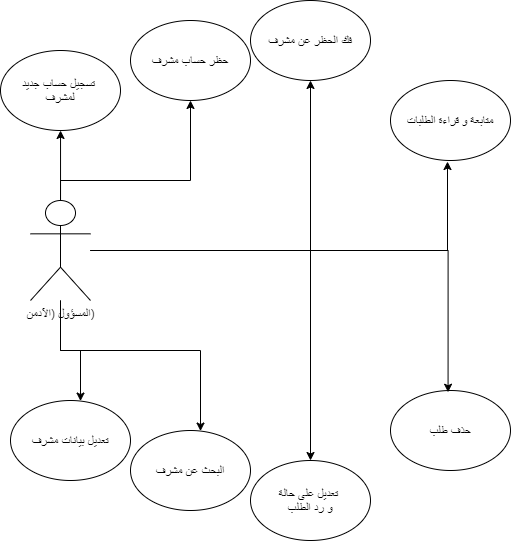

The diagram above was exported from draw.io. Its source (the exported page's mxGraphModel, read from the mxfile embedded in the PNG):
<mxGraphModel dx="1679" dy="494" grid="1" gridSize="10" guides="1" tooltips="1" connect="1" arrows="1" fold="1" page="1" pageScale="1" pageWidth="827" pageHeight="1169" math="0" shadow="0">
  <root>
    <mxCell id="rjLGsXYuYO3gspHyGz1x-0" />
    <mxCell id="rjLGsXYuYO3gspHyGz1x-1" parent="rjLGsXYuYO3gspHyGz1x-0" />
    <mxCell id="rjLGsXYuYO3gspHyGz1x-2" value="تعديل بيانات مشرف" style="ellipse;whiteSpace=wrap;html=1;" vertex="1" parent="rjLGsXYuYO3gspHyGz1x-1">
      <mxGeometry x="-750" y="430" width="120" height="80" as="geometry" />
    </mxCell>
    <mxCell id="rjLGsXYuYO3gspHyGz1x-3" value="البحث عن مشرف" style="ellipse;whiteSpace=wrap;html=1;" vertex="1" parent="rjLGsXYuYO3gspHyGz1x-1">
      <mxGeometry x="-630" y="460" width="120" height="80" as="geometry" />
    </mxCell>
    <mxCell id="rjLGsXYuYO3gspHyGz1x-4" value="تعديل على حالة &lt;br&gt;و رد الطلب" style="ellipse;whiteSpace=wrap;html=1;" vertex="1" parent="rjLGsXYuYO3gspHyGz1x-1">
      <mxGeometry x="-510" y="490" width="120" height="80" as="geometry" />
    </mxCell>
    <mxCell id="rjLGsXYuYO3gspHyGz1x-5" value="حذف طلب" style="ellipse;whiteSpace=wrap;html=1;" vertex="1" parent="rjLGsXYuYO3gspHyGz1x-1">
      <mxGeometry x="-370" y="420" width="120" height="80" as="geometry" />
    </mxCell>
    <mxCell id="rjLGsXYuYO3gspHyGz1x-6" value="متابعة و قراءة الطلبات" style="ellipse;whiteSpace=wrap;html=1;" vertex="1" parent="rjLGsXYuYO3gspHyGz1x-1">
      <mxGeometry x="-370" y="110" width="120" height="80" as="geometry" />
    </mxCell>
    <mxCell id="rjLGsXYuYO3gspHyGz1x-7" value="فك الحظر عن مشرف" style="ellipse;whiteSpace=wrap;html=1;" vertex="1" parent="rjLGsXYuYO3gspHyGz1x-1">
      <mxGeometry x="-510" y="30" width="120" height="80" as="geometry" />
    </mxCell>
    <mxCell id="rjLGsXYuYO3gspHyGz1x-8" value="حظر حساب مشرف" style="ellipse;whiteSpace=wrap;html=1;" vertex="1" parent="rjLGsXYuYO3gspHyGz1x-1">
      <mxGeometry x="-630" y="50" width="120" height="80" as="geometry" />
    </mxCell>
    <mxCell id="rjLGsXYuYO3gspHyGz1x-9" value="تسجيل حساب جديد&amp;nbsp;&lt;br&gt;لمشرف" style="ellipse;whiteSpace=wrap;html=1;" vertex="1" parent="rjLGsXYuYO3gspHyGz1x-1">
      <mxGeometry x="-760" y="80" width="120" height="80" as="geometry" />
    </mxCell>
    <mxCell id="-Kt1EJqYdsE-BDTmm7Nl-25" style="edgeStyle=orthogonalEdgeStyle;rounded=0;orthogonalLoop=1;jettySize=auto;html=1;entryX=0.417;entryY=1;entryDx=0;entryDy=0;entryPerimeter=0;" edge="1" parent="rjLGsXYuYO3gspHyGz1x-1" source="-Kt1EJqYdsE-BDTmm7Nl-37">
      <mxGeometry relative="1" as="geometry">
        <mxPoint x="-699.96" y="160" as="targetPoint" />
      </mxGeometry>
    </mxCell>
    <mxCell id="-Kt1EJqYdsE-BDTmm7Nl-26" style="edgeStyle=orthogonalEdgeStyle;rounded=0;orthogonalLoop=1;jettySize=auto;html=1;" edge="1" parent="rjLGsXYuYO3gspHyGz1x-1" source="-Kt1EJqYdsE-BDTmm7Nl-37" target="rjLGsXYuYO3gspHyGz1x-2">
      <mxGeometry relative="1" as="geometry">
        <Array as="points">
          <mxPoint x="-700" y="380" />
          <mxPoint x="-680" y="380" />
        </Array>
        <mxPoint x="-680" y="420" as="targetPoint" />
      </mxGeometry>
    </mxCell>
    <mxCell id="-Kt1EJqYdsE-BDTmm7Nl-27" style="edgeStyle=orthogonalEdgeStyle;rounded=0;orthogonalLoop=1;jettySize=auto;html=1;" edge="1" parent="rjLGsXYuYO3gspHyGz1x-1" source="-Kt1EJqYdsE-BDTmm7Nl-37">
      <mxGeometry relative="1" as="geometry">
        <Array as="points">
          <mxPoint x="-700" y="380" />
          <mxPoint x="-560" y="380" />
        </Array>
        <mxPoint x="-560" y="460.55946811266926" as="targetPoint" />
      </mxGeometry>
    </mxCell>
    <mxCell id="-Kt1EJqYdsE-BDTmm7Nl-28" style="edgeStyle=orthogonalEdgeStyle;rounded=0;orthogonalLoop=1;jettySize=auto;html=1;entryX=0.5;entryY=1;entryDx=0;entryDy=0;" edge="1" parent="rjLGsXYuYO3gspHyGz1x-1" source="-Kt1EJqYdsE-BDTmm7Nl-37">
      <mxGeometry relative="1" as="geometry">
        <Array as="points">
          <mxPoint x="-700" y="210" />
          <mxPoint x="-570" y="210" />
        </Array>
        <mxPoint x="-570" y="130" as="targetPoint" />
      </mxGeometry>
    </mxCell>
    <mxCell id="-Kt1EJqYdsE-BDTmm7Nl-29" style="edgeStyle=orthogonalEdgeStyle;rounded=0;orthogonalLoop=1;jettySize=auto;html=1;entryX=0.5;entryY=1;entryDx=0;entryDy=0;" edge="1" parent="rjLGsXYuYO3gspHyGz1x-1" source="-Kt1EJqYdsE-BDTmm7Nl-37">
      <mxGeometry relative="1" as="geometry">
        <mxPoint x="-450" y="110" as="targetPoint" />
      </mxGeometry>
    </mxCell>
    <mxCell id="-Kt1EJqYdsE-BDTmm7Nl-30" style="edgeStyle=orthogonalEdgeStyle;rounded=0;orthogonalLoop=1;jettySize=auto;html=1;" edge="1" parent="rjLGsXYuYO3gspHyGz1x-1" source="-Kt1EJqYdsE-BDTmm7Nl-37">
      <mxGeometry relative="1" as="geometry">
        <mxPoint x="-450" y="490" as="targetPoint" />
      </mxGeometry>
    </mxCell>
    <mxCell id="-Kt1EJqYdsE-BDTmm7Nl-33" style="edgeStyle=orthogonalEdgeStyle;rounded=0;orthogonalLoop=1;jettySize=auto;html=1;entryX=-0.025;entryY=0.638;entryDx=0;entryDy=0;entryPerimeter=0;" edge="1" parent="rjLGsXYuYO3gspHyGz1x-1" source="-Kt1EJqYdsE-BDTmm7Nl-37">
      <mxGeometry relative="1" as="geometry">
        <mxPoint x="-313" y="191.03999999999996" as="targetPoint" />
      </mxGeometry>
    </mxCell>
    <mxCell id="-Kt1EJqYdsE-BDTmm7Nl-34" style="edgeStyle=orthogonalEdgeStyle;rounded=0;orthogonalLoop=1;jettySize=auto;html=1;entryX=0;entryY=0;entryDx=0;entryDy=0;" edge="1" parent="rjLGsXYuYO3gspHyGz1x-1" source="-Kt1EJqYdsE-BDTmm7Nl-37">
      <mxGeometry relative="1" as="geometry">
        <mxPoint x="-312.42640687119274" y="421.7157287525382" as="targetPoint" />
      </mxGeometry>
    </mxCell>
    <mxCell id="-Kt1EJqYdsE-BDTmm7Nl-37" value="المسؤول (الآدمن)" style="shape=umlActor;verticalLabelPosition=bottom;verticalAlign=top;html=1;outlineConnect=0;" vertex="1" parent="rjLGsXYuYO3gspHyGz1x-1">
      <mxGeometry x="-730" y="230" width="60" height="100" as="geometry" />
    </mxCell>
  </root>
</mxGraphModel>